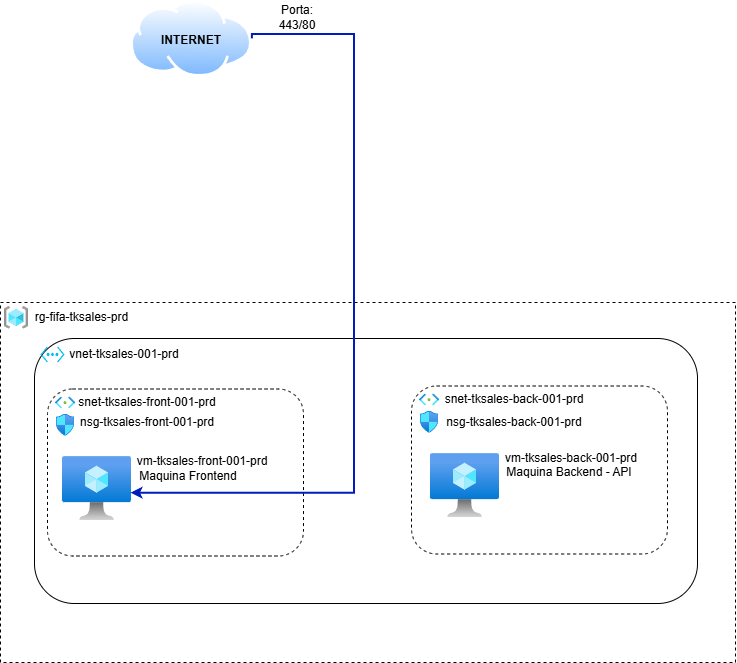

The diagram above was exported from draw.io. Its source (the exported page's mxGraphModel, read from the mxfile embedded in the PNG):
<mxGraphModel dx="1970" dy="663" grid="1" gridSize="1" guides="1" tooltips="1" connect="1" arrows="1" fold="1" page="1" pageScale="1" pageWidth="827" pageHeight="1169" math="0" shadow="0">
  <root>
    <mxCell id="0" />
    <mxCell id="1" parent="0" />
    <mxCell id="0I5Pw66SQXfWP4-XUhZW-2" parent="1" style="rounded=0;whiteSpace=wrap;html=1;dashed=1;fillColor=none;" value="" vertex="1">
      <mxGeometry height="360" width="735" x="-753" y="403" as="geometry" />
    </mxCell>
    <mxCell id="0I5Pw66SQXfWP4-XUhZW-9" parent="1" style="rounded=1;whiteSpace=wrap;html=1;fillColor=none;" value="" vertex="1">
      <mxGeometry height="265" width="663" x="-719" y="439" as="geometry" />
    </mxCell>
    <mxCell id="Y3_rUp9-qYNuaKgVufog-7" parent="1" style="rounded=1;whiteSpace=wrap;html=1;dashed=1;fillColor=none;" value="" vertex="1">
      <mxGeometry height="167" width="256" x="-706" y="489.5" as="geometry" />
    </mxCell>
    <mxCell id="Y3_rUp9-qYNuaKgVufog-2" parent="1" style="verticalLabelPosition=bottom;html=1;verticalAlign=top;align=center;strokeColor=none;fillColor=#00BEF2;shape=mxgraph.azure.virtual_network;pointerEvents=1;" value="" vertex="1">
      <mxGeometry height="16" width="24" x="-713" y="447" as="geometry" />
    </mxCell>
    <mxCell id="Y3_rUp9-qYNuaKgVufog-10" parent="1" style="image;aspect=fixed;html=1;points=[];align=center;fontSize=12;image=img/lib/azure2/networking/Subnet.svg;" value="" vertex="1">
      <mxGeometry height="11.98" width="20" x="-698" y="497.5" as="geometry" />
    </mxCell>
    <mxCell id="0I5Pw66SQXfWP4-XUhZW-1" parent="1" style="image;aspect=fixed;html=1;points=[];align=center;fontSize=12;image=img/lib/azure2/general/Resource_Groups.svg;" value="" vertex="1">
      <mxGeometry height="22.59" width="24" x="-749" y="407" as="geometry" />
    </mxCell>
    <mxCell id="0I5Pw66SQXfWP4-XUhZW-3" parent="1" style="text;html=1;whiteSpace=wrap;strokeColor=none;fillColor=none;align=center;verticalAlign=middle;rounded=0;" value="rg-fifa-tksales-prd" vertex="1">
      <mxGeometry height="11.71" width="131" x="-737" y="412.44" as="geometry" />
    </mxCell>
    <mxCell id="0I5Pw66SQXfWP4-XUhZW-5" parent="1" style="text;html=1;whiteSpace=wrap;strokeColor=none;fillColor=none;align=center;verticalAlign=middle;rounded=0;" value="vnet-tksales-001-prd" vertex="1">
      <mxGeometry height="11" width="144" x="-701" y="449.5" as="geometry" />
    </mxCell>
    <mxCell id="0I5Pw66SQXfWP4-XUhZW-10" parent="1" style="text;html=1;whiteSpace=wrap;strokeColor=none;fillColor=none;align=center;verticalAlign=middle;rounded=0;" value="snet-tksales-front-001-prd" vertex="1">
      <mxGeometry height="11" width="144" x="-678" y="497.5" as="geometry" />
    </mxCell>
    <mxCell id="0I5Pw66SQXfWP4-XUhZW-20" parent="1" style="rounded=1;whiteSpace=wrap;html=1;dashed=1;fillColor=none;" value="" vertex="1">
      <mxGeometry height="168" width="256" x="-342" y="486.5" as="geometry" />
    </mxCell>
    <mxCell id="0I5Pw66SQXfWP4-XUhZW-21" parent="1" style="image;aspect=fixed;html=1;points=[];align=center;fontSize=12;image=img/lib/azure2/networking/Subnet.svg;" value="" vertex="1">
      <mxGeometry height="11.98" width="20" x="-334" y="494.5" as="geometry" />
    </mxCell>
    <mxCell id="0I5Pw66SQXfWP4-XUhZW-22" parent="1" style="text;html=1;whiteSpace=wrap;strokeColor=none;fillColor=none;align=center;verticalAlign=middle;rounded=0;" value="snet-tksales-back-001-prd" vertex="1">
      <mxGeometry height="11" width="144" x="-311" y="494.5" as="geometry" />
    </mxCell>
    <mxCell id="UDqbzbXPftXXRieKHFHy-2" parent="1" style="image;aspect=fixed;html=1;points=[];align=center;fontSize=12;image=img/lib/azure2/compute/Virtual_Machine.svg;" value="" vertex="1">
      <mxGeometry height="64" width="69" x="-691" y="557" as="geometry" />
    </mxCell>
    <mxCell id="UDqbzbXPftXXRieKHFHy-3" parent="1" style="image;aspect=fixed;html=1;points=[];align=center;fontSize=12;image=img/lib/azure2/compute/Virtual_Machine.svg;" value="" vertex="1">
      <mxGeometry height="64" width="69" x="-323" y="554" as="geometry" />
    </mxCell>
    <mxCell id="UDqbzbXPftXXRieKHFHy-5" parent="1" style="text;html=1;whiteSpace=wrap;strokeColor=none;fillColor=none;align=center;verticalAlign=middle;rounded=0;" value="vm-tksales-front-001-prd" vertex="1">
      <mxGeometry height="11" width="144" x="-623" y="556" as="geometry" />
    </mxCell>
    <mxCell id="UDqbzbXPftXXRieKHFHy-6" parent="1" style="text;html=1;whiteSpace=wrap;strokeColor=none;fillColor=none;align=center;verticalAlign=middle;rounded=0;" value="vm-tksales-back-001-prd" vertex="1">
      <mxGeometry height="11" width="144" x="-254" y="554" as="geometry" />
    </mxCell>
    <mxCell id="UDqbzbXPftXXRieKHFHy-8" parent="1" style="text;html=1;whiteSpace=wrap;strokeColor=none;fillColor=none;align=center;verticalAlign=middle;rounded=0;" value="&lt;font style=&quot;color: light-dark(rgb(0, 0, 0), rgb(255, 217, 102));&quot;&gt;Maquina Frontend&lt;/font&gt;" vertex="1">
      <mxGeometry height="11" width="144" x="-637" y="571" as="geometry" />
    </mxCell>
    <mxCell id="UDqbzbXPftXXRieKHFHy-9" parent="1" style="text;html=1;whiteSpace=wrap;strokeColor=none;fillColor=none;align=center;verticalAlign=middle;rounded=0;fontColor=light-dark(#000000,#B3FF66);" value="&lt;font style=&quot;&quot;&gt;Maquina Backend - API&lt;/font&gt;" vertex="1">
      <mxGeometry height="11" width="144" x="-256" y="567" as="geometry" />
    </mxCell>
    <mxCell id="UDqbzbXPftXXRieKHFHy-10" parent="1" style="image;aspect=fixed;html=1;points=[];align=center;fontSize=12;image=img/lib/azure2/networking/Network_Security_Groups.svg;" value="" vertex="1">
      <mxGeometry height="21.85" width="18" x="-697" y="515" as="geometry" />
    </mxCell>
    <mxCell id="UDqbzbXPftXXRieKHFHy-13" parent="1" style="text;html=1;whiteSpace=wrap;strokeColor=none;fillColor=none;align=center;verticalAlign=middle;rounded=0;fontColor=light-dark(#000000,#FFFFCC);" value="nsg-tksales-front-001-prd" vertex="1">
      <mxGeometry height="11" width="144" x="-678" y="517.4200000000001" as="geometry" />
    </mxCell>
    <mxCell id="UDqbzbXPftXXRieKHFHy-14" parent="1" style="text;html=1;whiteSpace=wrap;strokeColor=none;fillColor=none;align=center;verticalAlign=middle;rounded=0;fontColor=light-dark(#000000,#FFFFCC);" value="nsg-tksales-back-001-prd" vertex="1">
      <mxGeometry height="11" width="144" x="-311" y="517.42" as="geometry" />
    </mxCell>
    <mxCell id="UDqbzbXPftXXRieKHFHy-15" parent="1" style="image;aspect=fixed;html=1;points=[];align=center;fontSize=12;image=img/lib/azure2/networking/Network_Security_Groups.svg;" value="" vertex="1">
      <mxGeometry height="21.85" width="18" x="-333" y="512" as="geometry" />
    </mxCell>
    <mxCell id="UDqbzbXPftXXRieKHFHy-17" parent="1" style="image;aspect=fixed;perimeter=ellipsePerimeter;html=1;align=center;shadow=0;dashed=0;spacingTop=3;image=img/lib/active_directory/internet_cloud.svg;" value="" vertex="1">
      <mxGeometry height="76.77" width="121.86" x="-623" y="100.99999999999999" as="geometry" />
    </mxCell>
    <mxCell id="UDqbzbXPftXXRieKHFHy-18" parent="1" style="text;html=1;whiteSpace=wrap;strokeColor=none;fillColor=none;align=center;verticalAlign=middle;rounded=0;fontStyle=1" value="&lt;font style=&quot;color: light-dark(rgb(0, 0, 0), rgb(0, 0, 0));&quot;&gt;INTERNET&lt;/font&gt;" vertex="1">
      <mxGeometry height="30" width="60" x="-592.07" y="126" as="geometry" />
    </mxCell>
    <mxCell id="UDqbzbXPftXXRieKHFHy-19" edge="1" parent="1" source="UDqbzbXPftXXRieKHFHy-17" style="edgeStyle=orthogonalEdgeStyle;rounded=0;orthogonalLoop=1;jettySize=auto;html=1;exitX=1;exitY=0.5;exitDx=0;exitDy=0;entryX=0.993;entryY=0.573;entryDx=0;entryDy=0;entryPerimeter=0;fillColor=#0050ef;strokeColor=light-dark(#001DBC,#66B2FF);strokeWidth=2;" target="UDqbzbXPftXXRieKHFHy-2">
      <mxGeometry relative="1" as="geometry">
        <Array as="points">
          <mxPoint x="-399" y="135" />
          <mxPoint x="-399" y="594" />
        </Array>
      </mxGeometry>
    </mxCell>
    <mxCell id="UDqbzbXPftXXRieKHFHy-20" parent="1" style="text;html=1;whiteSpace=wrap;strokeColor=none;fillColor=none;align=center;verticalAlign=middle;rounded=0;" value="Porta: 443/80" vertex="1">
      <mxGeometry height="30" width="60" x="-486" y="103" as="geometry" />
    </mxCell>
  </root>
</mxGraphModel>